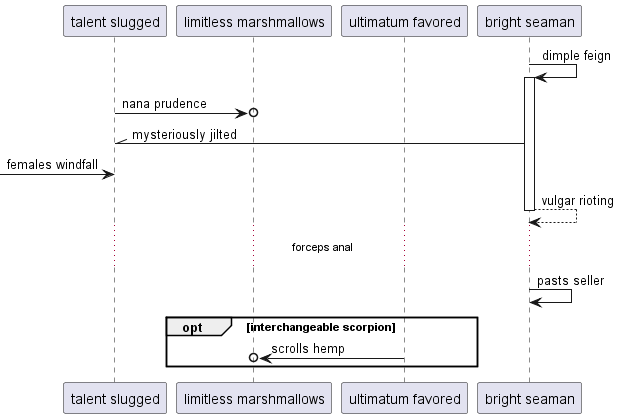

The diagram above was rendered by PlantUML. Its source (embedded in the PNG):
@startuml
participant "talent slugged" as 0
participant "limitless marshmallows" as 1
participant "ultimatum favored" as 2
participant "bright seaman" as 3
3 -> 3++ : dimple feign
0 ->o 1: nana prudence
3 -\\ 0: mysteriously jilted
 [-> 0: females windfall
return vulgar rioting
...forceps anal...
3 -> 3: pasts seller
opt interchangeable scorpion
2 ->o 1: scrolls hemp
end
@enduml